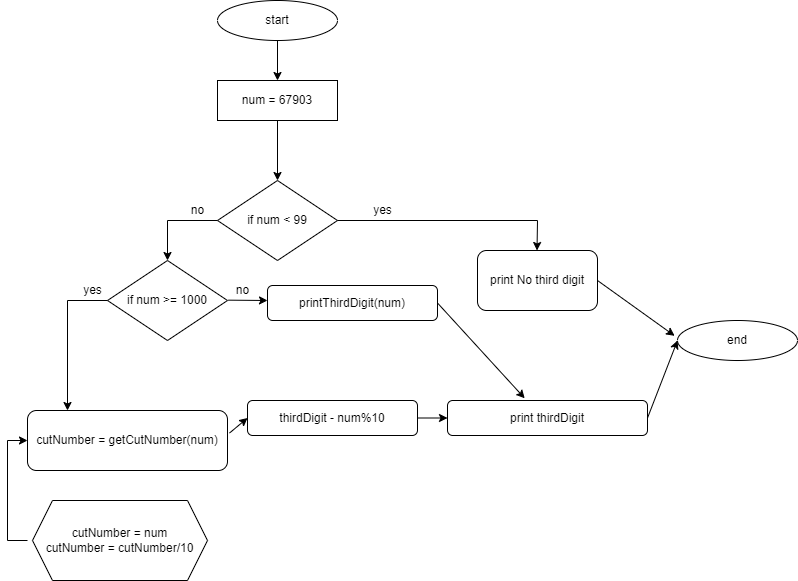

The diagram above was exported from draw.io. Its source (the exported page's mxGraphModel, read from the mxfile embedded in the PNG):
<mxGraphModel dx="644" dy="326" grid="1" gridSize="10" guides="1" tooltips="1" connect="1" arrows="1" fold="1" page="1" pageScale="1" pageWidth="827" pageHeight="1169" math="0" shadow="0">
  <root>
    <mxCell id="0" />
    <mxCell id="1" parent="0" />
    <mxCell id="2" value="start" style="ellipse;whiteSpace=wrap;html=1;" parent="1" vertex="1">
      <mxGeometry x="230" width="120" height="40" as="geometry" />
    </mxCell>
    <mxCell id="3" value="num = 67903" style="rounded=0;whiteSpace=wrap;html=1;" parent="1" vertex="1">
      <mxGeometry x="230" y="80" width="120" height="40" as="geometry" />
    </mxCell>
    <mxCell id="4" value="" style="endArrow=classic;html=1;exitX=0.5;exitY=1;exitDx=0;exitDy=0;entryX=0.5;entryY=0;entryDx=0;entryDy=0;" parent="1" source="2" target="3" edge="1">
      <mxGeometry width="50" height="50" relative="1" as="geometry">
        <mxPoint x="270" y="90" as="sourcePoint" />
        <mxPoint x="320" y="40" as="targetPoint" />
      </mxGeometry>
    </mxCell>
    <mxCell id="5" value="if num &amp;lt; 99" style="rhombus;whiteSpace=wrap;html=1;" parent="1" vertex="1">
      <mxGeometry x="230" y="180" width="120" height="80" as="geometry" />
    </mxCell>
    <mxCell id="6" value="" style="endArrow=classic;html=1;exitX=0.5;exitY=1;exitDx=0;exitDy=0;entryX=0.5;entryY=0;entryDx=0;entryDy=0;" parent="1" source="3" target="5" edge="1">
      <mxGeometry width="50" height="50" relative="1" as="geometry">
        <mxPoint x="270" y="170" as="sourcePoint" />
        <mxPoint x="320" y="120" as="targetPoint" />
      </mxGeometry>
    </mxCell>
    <mxCell id="7" value="" style="endArrow=none;html=1;exitX=1;exitY=0.5;exitDx=0;exitDy=0;" parent="1" source="5" edge="1">
      <mxGeometry width="50" height="50" relative="1" as="geometry">
        <mxPoint x="360" y="250" as="sourcePoint" />
        <mxPoint x="550" y="220" as="targetPoint" />
      </mxGeometry>
    </mxCell>
    <mxCell id="8" value="" style="endArrow=classic;html=1;" parent="1" edge="1">
      <mxGeometry width="50" height="50" relative="1" as="geometry">
        <mxPoint x="550" y="220" as="sourcePoint" />
        <mxPoint x="549.5" y="250" as="targetPoint" />
      </mxGeometry>
    </mxCell>
    <mxCell id="9" value="" style="endArrow=none;html=1;entryX=0;entryY=0.5;entryDx=0;entryDy=0;" parent="1" target="5" edge="1">
      <mxGeometry width="50" height="50" relative="1" as="geometry">
        <mxPoint x="180" y="220" as="sourcePoint" />
        <mxPoint x="230" y="210" as="targetPoint" />
      </mxGeometry>
    </mxCell>
    <mxCell id="10" value="" style="endArrow=classic;html=1;" parent="1" edge="1">
      <mxGeometry width="50" height="50" relative="1" as="geometry">
        <mxPoint x="180" y="220" as="sourcePoint" />
        <mxPoint x="180" y="260" as="targetPoint" />
      </mxGeometry>
    </mxCell>
    <mxCell id="11" value="yes" style="text;html=1;align=center;verticalAlign=middle;resizable=0;points=[];autosize=1;strokeColor=none;fillColor=none;" parent="1" vertex="1">
      <mxGeometry x="380" y="200" width="30" height="20" as="geometry" />
    </mxCell>
    <mxCell id="12" value="print No third digit" style="rounded=1;whiteSpace=wrap;html=1;" parent="1" vertex="1">
      <mxGeometry x="490" y="250" width="120" height="60" as="geometry" />
    </mxCell>
    <mxCell id="13" value="no" style="text;html=1;align=center;verticalAlign=middle;resizable=0;points=[];autosize=1;strokeColor=none;fillColor=none;" parent="1" vertex="1">
      <mxGeometry x="195" y="200" width="30" height="20" as="geometry" />
    </mxCell>
    <mxCell id="15" value="cutNumber = getCutNumber(num)" style="rounded=1;whiteSpace=wrap;html=1;" parent="1" vertex="1">
      <mxGeometry x="40" y="410" width="200" height="60" as="geometry" />
    </mxCell>
    <mxCell id="27" value="end" style="ellipse;whiteSpace=wrap;html=1;" parent="1" vertex="1">
      <mxGeometry x="690" y="320" width="120" height="40" as="geometry" />
    </mxCell>
    <mxCell id="31" value="if num &amp;gt;= 1000" style="rhombus;whiteSpace=wrap;html=1;" parent="1" vertex="1">
      <mxGeometry x="120" y="260" width="120" height="80" as="geometry" />
    </mxCell>
    <mxCell id="32" value="" style="endArrow=none;html=1;entryX=0;entryY=0.5;entryDx=0;entryDy=0;" parent="1" target="31" edge="1">
      <mxGeometry width="50" height="50" relative="1" as="geometry">
        <mxPoint x="80" y="300" as="sourcePoint" />
        <mxPoint x="90" y="300" as="targetPoint" />
      </mxGeometry>
    </mxCell>
    <mxCell id="33" value="" style="endArrow=classic;html=1;entryX=0;entryY=0;entryDx=0;entryDy=0;" parent="1" edge="1">
      <mxGeometry width="50" height="50" relative="1" as="geometry">
        <mxPoint x="80" y="300" as="sourcePoint" />
        <mxPoint x="80" y="410" as="targetPoint" />
      </mxGeometry>
    </mxCell>
    <mxCell id="34" value="yes" style="text;html=1;align=center;verticalAlign=middle;resizable=0;points=[];autosize=1;strokeColor=none;fillColor=none;" parent="1" vertex="1">
      <mxGeometry x="90" y="280" width="30" height="20" as="geometry" />
    </mxCell>
    <mxCell id="36" value="" style="endArrow=none;html=1;entryX=0;entryY=0.5;entryDx=0;entryDy=0;" parent="1" edge="1">
      <mxGeometry width="50" height="50" relative="1" as="geometry">
        <mxPoint x="20" y="540" as="sourcePoint" />
        <mxPoint x="40.00000000000006" y="540" as="targetPoint" />
      </mxGeometry>
    </mxCell>
    <mxCell id="37" value="" style="endArrow=none;html=1;" parent="1" edge="1">
      <mxGeometry width="50" height="50" relative="1" as="geometry">
        <mxPoint x="20" y="540" as="sourcePoint" />
        <mxPoint x="20" y="440" as="targetPoint" />
      </mxGeometry>
    </mxCell>
    <mxCell id="38" value="" style="endArrow=classic;html=1;entryX=0;entryY=0.5;entryDx=0;entryDy=0;" parent="1" target="15" edge="1">
      <mxGeometry width="50" height="50" relative="1" as="geometry">
        <mxPoint x="20" y="440" as="sourcePoint" />
        <mxPoint x="70" y="415" as="targetPoint" />
      </mxGeometry>
    </mxCell>
    <mxCell id="39" value="print thirdDigit" style="rounded=1;whiteSpace=wrap;html=1;" parent="1" vertex="1">
      <mxGeometry x="460" y="400" width="200" height="35" as="geometry" />
    </mxCell>
    <mxCell id="40" value="" style="endArrow=classic;html=1;exitX=1;exitY=0.5;exitDx=0;exitDy=0;entryX=-0.024;entryY=0.383;entryDx=0;entryDy=0;entryPerimeter=0;" parent="1" source="12" target="27" edge="1">
      <mxGeometry width="50" height="50" relative="1" as="geometry">
        <mxPoint x="640" y="290" as="sourcePoint" />
        <mxPoint x="690" y="240" as="targetPoint" />
      </mxGeometry>
    </mxCell>
    <mxCell id="43" value="" style="endArrow=classic;html=1;exitX=1;exitY=0.5;exitDx=0;exitDy=0;entryX=0;entryY=0.5;entryDx=0;entryDy=0;" parent="1" source="39" target="27" edge="1">
      <mxGeometry width="50" height="50" relative="1" as="geometry">
        <mxPoint x="640" y="420" as="sourcePoint" />
        <mxPoint x="690" y="370" as="targetPoint" />
      </mxGeometry>
    </mxCell>
    <mxCell id="44" value="printThirdDigit(num)" style="rounded=1;whiteSpace=wrap;html=1;" parent="1" vertex="1">
      <mxGeometry x="280" y="285" width="170" height="35" as="geometry" />
    </mxCell>
    <mxCell id="46" value="no" style="text;html=1;align=center;verticalAlign=middle;resizable=0;points=[];autosize=1;strokeColor=none;fillColor=none;" parent="1" vertex="1">
      <mxGeometry x="240" y="280" width="30" height="20" as="geometry" />
    </mxCell>
    <mxCell id="50" value="" style="endArrow=classic;html=1;exitX=0.022;exitY=0.983;exitDx=0;exitDy=0;exitPerimeter=0;" parent="1" source="46" edge="1">
      <mxGeometry width="50" height="50" relative="1" as="geometry">
        <mxPoint x="270" y="370" as="sourcePoint" />
        <mxPoint x="280" y="300" as="targetPoint" />
      </mxGeometry>
    </mxCell>
    <mxCell id="51" value="" style="endArrow=classic;html=1;exitX=1;exitY=0.5;exitDx=0;exitDy=0;entryX=0.386;entryY=-0.063;entryDx=0;entryDy=0;entryPerimeter=0;" parent="1" source="44" target="39" edge="1">
      <mxGeometry width="50" height="50" relative="1" as="geometry">
        <mxPoint x="500" y="380" as="sourcePoint" />
        <mxPoint x="550" y="330" as="targetPoint" />
      </mxGeometry>
    </mxCell>
    <mxCell id="52" value="thirdDigit - num%10" style="rounded=1;whiteSpace=wrap;html=1;" parent="1" vertex="1">
      <mxGeometry x="260" y="400" width="170" height="35" as="geometry" />
    </mxCell>
    <mxCell id="53" value="" style="endArrow=classic;html=1;exitX=1.01;exitY=0.376;exitDx=0;exitDy=0;entryX=0;entryY=0.5;entryDx=0;entryDy=0;exitPerimeter=0;" parent="1" source="15" target="52" edge="1">
      <mxGeometry width="50" height="50" relative="1" as="geometry">
        <mxPoint x="340" y="430" as="sourcePoint" />
        <mxPoint x="390" y="380" as="targetPoint" />
      </mxGeometry>
    </mxCell>
    <mxCell id="54" value="" style="endArrow=classic;html=1;exitX=1;exitY=0.5;exitDx=0;exitDy=0;entryX=0;entryY=0.5;entryDx=0;entryDy=0;" parent="1" source="52" target="39" edge="1">
      <mxGeometry width="50" height="50" relative="1" as="geometry">
        <mxPoint x="460" y="480" as="sourcePoint" />
        <mxPoint x="510" y="430" as="targetPoint" />
      </mxGeometry>
    </mxCell>
    <mxCell id="55" value="cutNumber = num&lt;br&gt;cutNumber = cutNumber/10" style="shape=hexagon;perimeter=hexagonPerimeter2;whiteSpace=wrap;html=1;fixedSize=1;" parent="1" vertex="1">
      <mxGeometry x="45" y="500" width="175" height="80" as="geometry" />
    </mxCell>
  </root>
</mxGraphModel>